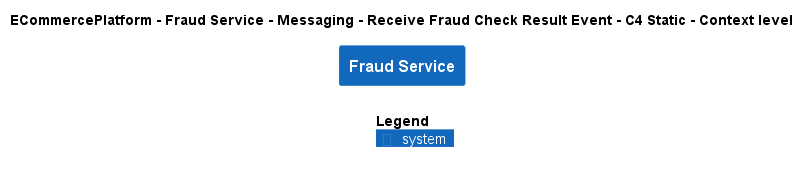

The diagram above was rendered by PlantUML. Its source (embedded in the PNG):
@startuml
!include ..\..\..\..\..\..\..\.c4s\C4_Context.puml

AddElementTag("c4interflow:lifecycle:new", $bgColor=green, $fontColor=#ffffff, $borderColor=green, $shadowing="False")
AddElementTag("c4interflow:lifecycle:changed", $bgColor=orange, $fontColor=#ffffff, $borderColor=orange, $shadowing="False")
AddElementTag("c4interflow:lifecycle:removed", $bgColor=red, $fontColor=#ffffff, $borderColor=red, $shadowing="False")

AddRelTag("c4interflow:lifecycle:new", $textColor=green, $lineColor=green)
AddRelTag("c4interflow:lifecycle:changed", $textColor=orange, $lineColor=orange)
AddRelTag("c4interflow:lifecycle:removed", $textColor=red, $lineColor=red)

SHOW_PERSON_PORTRAIT()
LAYOUT_TOP_DOWN()

skinparam linetype polyline

title ECommercePlatform - Fraud Service - Messaging - Receive Fraud Check Result Event - C4 Static - Context level

System(ECommercePlatform.SoftwareSystems.FraudService, "Fraud Service", "")



SHOW_LEGEND()
@enduml